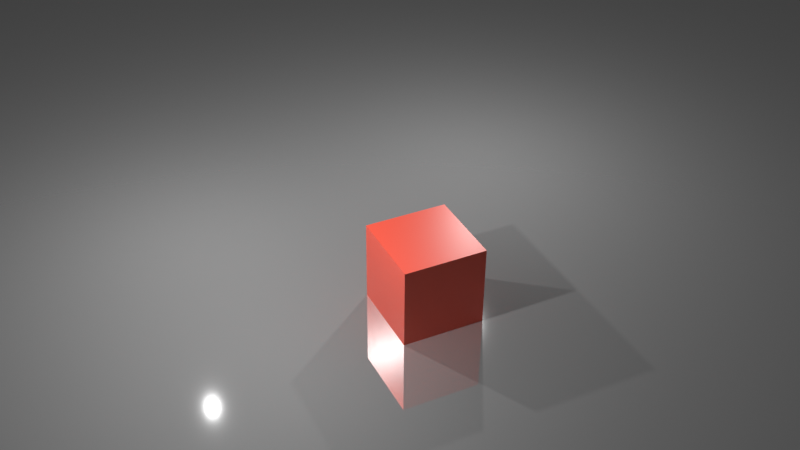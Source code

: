 # Source: 20211107_anim_cube_0002.blend  (saved by Blender 3.0.13; exported with 4.5.12 LTS)
import bpy
from mathutils import Matrix  # noqa: F401  (used for matrix-valued properties, if any)

bpy.ops.wm.read_factory_settings(use_empty=True)
scene = bpy.context.scene
scene.name = 'Scene'

# ---- collections
col_collection = bpy.data.collections.new('Collection'); scene.collection.children.link(col_collection)

# ---- materials (node trees are filled in below, after node groups)
mat_material = bpy.data.materials.new('Material')
mat_material.alpha_threshold = 0.0
mat_material.use_transparent_shadow = False
mat_material.line_color = (0.0, 0.0, 0.0, 1.0)
mat_material_001 = bpy.data.materials.new('Material.001')
mat_material_001.use_transparent_shadow = False

# ---- material node trees
mat_material.use_nodes = True; mat_material.node_tree.nodes.clear()
_N = mat_material.node_tree.nodes; _L = mat_material.node_tree.links
n0 = _N.new('ShaderNodeOutputMaterial'); n0.name = 'Material Output'; n0.location = (300, 300)
n1 = _N.new('ShaderNodeBsdfPrincipled'); n1.name = 'Principled BSDF'; n1.location = (10, 300)
n1.distribution = 'GGX'
n1.subsurface_method = 'BURLEY'
n1.inputs[0].default_value = (0.8, 0.08641, 0.04863, 1.0)
n1.inputs[2].default_value = 0.4
n1.inputs[3].default_value = 1.45
n1.inputs[27].default_value = (0.0, 0.0, 0.0, 1.0)
n1.inputs[28].default_value = 1.0
_L.new(n1.outputs[0], n0.inputs[0])
n0.is_active_output = True
mat_material_001.use_nodes = True; mat_material_001.node_tree.nodes.clear()
_N = mat_material_001.node_tree.nodes; _L = mat_material_001.node_tree.links
n0 = _N.new('ShaderNodeBsdfPrincipled'); n0.name = 'Principled BSDF'; n0.location = (10, 300)
n0.distribution = 'GGX'
n0.subsurface_method = 'BURLEY'
n0.inputs[1].default_value = 0.7226
n0.inputs[2].default_value = 0.0
n0.inputs[3].default_value = 1.45
n0.inputs[19].default_value = 0.2026
n0.inputs[20].default_value = 0.1176
n0.inputs[27].default_value = (0.0, 0.0, 0.0, 1.0)
n0.inputs[28].default_value = 1.0
n1 = _N.new('ShaderNodeOutputMaterial'); n1.name = 'Material Output'; n1.location = (300, 300)
_L.new(n0.outputs[0], n1.inputs[0])
n1.is_active_output = True

# ---- world
world_world = bpy.data.worlds.new('World'); scene.world = world_world
world_world.use_nodes = True; world_world.node_tree.nodes.clear()
_N = world_world.node_tree.nodes; _L = world_world.node_tree.links
n0 = _N.new('ShaderNodeOutputWorld'); n0.name = 'World Output'; n0.location = (300, 300)
n1 = _N.new('ShaderNodeBackground'); n1.name = 'Background'; n1.location = (10, 300)
n1.inputs[0].default_value = (0.05088, 0.05088, 0.05088, 1.0)
_L.new(n1.outputs[0], n0.inputs[0])
n0.is_active_output = True
world_world.color = (0.05088, 0.05088, 0.05088)
world_world.use_sun_shadow = False
world_world.sun_shadow_jitter_overblur = 0.0

# ---- cameras
cam_camera = bpy.data.cameras.new('Camera')
cam_camera.clip_end = 100.0
cam_camera.ortho_scale = 7.314

# ---- lights
light_light = bpy.data.lights.new('Light', 'POINT')
light_light.transmission_factor = 0.0
light_light.energy = 1000.0
light_light.shadow_soft_size = 0.1
light_light.shadow_maximum_resolution = 0.006
light_light.use_absolute_resolution = True
light_light_001 = bpy.data.lights.new('Light.001', 'POINT')
light_light_001.transmission_factor = 0.0
light_light_001.energy = 1000.0
light_light_001.shadow_soft_size = 0.1
light_light_001.shadow_maximum_resolution = 0.006
light_light_001.use_absolute_resolution = True
light_light_002 = bpy.data.lights.new('Light.002', 'POINT')
light_light_002.transmission_factor = 0.0
light_light_002.energy = 1000.0
light_light_002.shadow_soft_size = 0.1
light_light_002.shadow_maximum_resolution = 0.006
light_light_002.use_absolute_resolution = True

# ---- meshes
me_cube = bpy.data.meshes.new('Cube')
me_cube.from_pydata([(1.0, 1.0, 1.0), (1.0, 1.0, -1.0), (1.0, -1.0, 1.0), (1.0, -1.0, -1.0), (-1.0, 1.0, 1.0), (-1.0, 1.0, -1.0), (-1.0, -1.0, 1.0), (-1.0, -1.0, -1.0)], [], [(0, 4, 6, 2), (3, 2, 6, 7), (7, 6, 4, 5), (5, 1, 3, 7), (1, 0, 2, 3), (5, 4, 0, 1)])
_uv = me_cube.uv_layers.new(name='UVMap')
_uv.uv.foreach_set('vector', [0.625, 0.5, 0.875, 0.5, 0.875, 0.75, 0.625, 0.75, 0.375, 0.75, 0.625, 0.75, 0.625, 1.0, 0.375, 1.0, 0.375, 0.0, 0.625, 0.0, 0.625, 0.25, 0.375, 0.25, 0.125, 0.5, 0.375, 0.5, 0.375, 0.75, 0.125, 0.75, 0.375, 0.5, 0.625, 0.5, 0.625, 0.75, 0.375, 0.75, 0.375, 0.25, 0.625, 0.25, 0.625, 0.5, 0.375, 0.5])
me_cube.materials.append(mat_material)
me_cube.use_remesh_preserve_volume = False
me_cube.use_remesh_preserve_attributes = False
me_cube.use_mirror_vertex_groups = False
me_cube.update()
me_plane_001 = bpy.data.meshes.new('Plane.001')
me_plane_001.from_pydata([(-1.0, -1.0, 0.0), (1.0, -1.0, 0.0), (-1.0, 1.0, 0.0), (1.0, 1.0, 0.0)], [], [(0, 1, 3, 2)])
_uv = me_plane_001.uv_layers.new(name='UVMap')
_uv.uv.foreach_set('vector', [0.0, 0.0, 1.0, 0.0, 1.0, 1.0, 0.0, 1.0])
me_plane_001.materials.append(mat_material_001)
me_plane_001.use_remesh_fix_poles = True
me_plane_001.use_remesh_preserve_attributes = False
me_plane_001.update()

# ---- curves / text
cu_nurbscircle = bpy.data.curves.new('NurbsCircle', 'CURVE')
cu_nurbscircle.dimensions = '3D'
_sp = cu_nurbscircle.splines.new('NURBS'); _sp.points.add(7)
_sp.points.foreach_set('co', [0.0, -1.0, 0.0, 1.0, -1.0, -1.0, 0.0, 0.3536, -1.0, 0.0, 0.0, 1.0, -1.0, 1.0, 0.0, 0.3536, 0.0, 1.0, 0.0, 1.0, 1.0, 1.0, 0.0, 0.3536, 1.0, 0.0, 0.0, 1.0, 1.0, -1.0, 0.0, 0.3536])
_sp.order_v = 0
_sp.use_cyclic_u = True
cu_nurbscircle.use_path = True
cu_nurbscircle.use_path_follow = True
cu_nurbscircle.fill_mode = 'FULL'

# ---- objects
ob_cube = bpy.data.objects.new('Cube', me_cube)
ob_light = bpy.data.objects.new('Light', light_light)
ob_camera = bpy.data.objects.new('Camera', cam_camera)
ob_light_001 = bpy.data.objects.new('Light.001', light_light_001)
ob_light_002 = bpy.data.objects.new('Light.002', light_light_002)
ob_nurbscircle = bpy.data.objects.new('NurbsCircle', cu_nurbscircle)
ob_plane = bpy.data.objects.new('Plane', me_plane_001)

# ---- transforms, parenting, visibility, modifiers, constraints
ob_cube.location = (0.0, 0.0, 1.0)
ob_cube.lock_rotations_4d = False
ob_cube.empty_display_type = 'ARROWS'
ob_cube.lineart.crease_threshold = 0.0
ob_light.location = (4.076, 1.005, 5.904)
ob_light.rotation_euler = (0.6503, 0.05522, 1.866)
ob_light.lock_rotations_4d = False
ob_light.empty_display_type = 'ARROWS'
ob_light.color = (0.0, 0.0, 0.0, 0.0)
ob_light.lineart.crease_threshold = 0.0
ob_camera.parent = ob_nurbscircle
ob_camera.matrix_parent_inverse = Matrix(((-0.04408, 0.01311, 4.119e-10, 1.006), (4.119e-10, 1.384e-09, 0.04599, -2.145e-10), (0.01311, 0.04408, 1.384e-09, -0.006831), (-0.0, 0.0, -0.0, 1.0)))
ob_camera.location = (-19.89, -0.156, 9.589)
ob_camera.rotation_euler = (0.9564, -0.006192, -1.525)
ob_camera.scale = (2.451, 2.451, 2.451)
ob_camera.lock_rotations_4d = False
ob_camera.empty_display_type = 'ARROWS'
ob_camera.color = (0.0, 0.0, 0.0, 0.0)
ob_camera.display_type = 'WIRE'
ob_camera.lineart.crease_threshold = 0.0
ob_light_001.location = (4.076, -4.969, 5.904)
ob_light_001.rotation_euler = (0.6503, 0.05522, 1.866)
ob_light_001.lock_rotations_4d = False
ob_light_001.empty_display_type = 'ARROWS'
ob_light_001.color = (0.0, 0.0, 0.0, 0.0)
ob_light_001.lineart.crease_threshold = 0.0
ob_light_002.location = (-4.301, -4.969, 5.904)
ob_light_002.rotation_euler = (0.6503, 0.05522, 1.866)
ob_light_002.lock_rotations_4d = False
ob_light_002.empty_display_type = 'ARROWS'
ob_light_002.color = (0.0, 0.0, 0.0, 0.0)
ob_light_002.lineart.crease_threshold = 0.0
ob_nurbscircle.location = (0.0, 0.0, 6.902)
ob_nurbscircle.scale = (21.75, 21.75, 21.75)
ob_plane.location = (0.0, 0.0, 0.0)
ob_plane.scale = (50.0, 50.0, 50.0)

# ---- collection membership
col_collection.objects.link(ob_cube)
col_collection.objects.link(ob_light)
col_collection.objects.link(ob_camera)
col_collection.objects.link(ob_light_001)
col_collection.objects.link(ob_light_002)
col_collection.objects.link(ob_nurbscircle)
col_collection.objects.link(ob_plane)

# ---- scene / render settings (as saved in the file)
scene.camera = ob_camera
scene.frame_start = 1; scene.frame_end = 250; scene.frame_set(1)
scene.render.engine = 'BLENDER_EEVEE_NEXT'
scene.render.image_settings.file_format = 'FFMPEG'
scene.render.image_settings.color_mode = 'RGB'
scene.cycles.use_denoising = False
scene.cycles.samples = 128
scene.cycles.sampling_pattern = 'TABULATED_SOBOL'
scene.cycles.use_adaptive_sampling = False
scene.cycles.use_light_tree = False
scene.eevee.use_gtao = True
scene.eevee.use_raytracing = True
scene.view_settings.view_transform = 'Standard'
bpy.context.view_layer.update()
